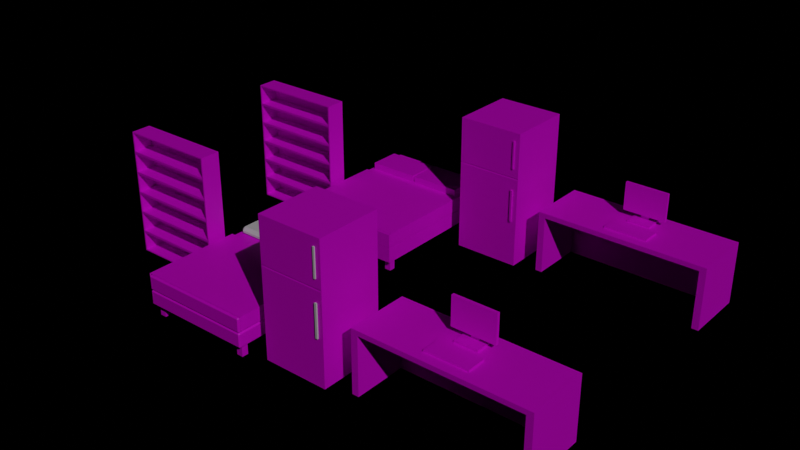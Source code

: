 # Source: PrototypeAssets.blend  (saved by Blender 2.90.4; exported with 4.5.12 LTS)
import bpy
from mathutils import Matrix  # noqa: F401  (used for matrix-valued properties, if any)

bpy.ops.wm.read_factory_settings(use_empty=True)
scene = bpy.context.scene
scene.name = 'Scene'

# ---- collections
col_collection = bpy.data.collections.new('Collection'); scene.collection.children.link(col_collection)
col_bed = bpy.data.collections.new('Bed'); scene.collection.children.link(col_bed)

# ---- images (referenced by path relative to the original .blend; pixels are not part of the script)
import os
ASSET_DIR = os.environ.get("B2B_ASSET_DIR", "")  # directory of the original .blend (textures are referenced by path, not embedded)
HERE = os.path.dirname(os.path.abspath(__file__))  # packed textures are extracted next to this script under _unpacked/

def load_image(name, relpath, width, height, colorspace="sRGB"):
    """Load a texture the original file referenced (path relative to the .blend, or extracted next to this script)."""
    p = next((c for c in (os.path.join(HERE, relpath), os.path.join(ASSET_DIR, relpath)) if relpath and os.path.exists(c)), "")
    if p:
        img = bpy.data.images.load(p, check_existing=True)
        img.name = name
    else:  # same state as the original file: an image datablock whose file is absent (Cycles renders it pink)
        img = bpy.data.images.new(name, width, height)
        img.source = "FILE"
        img.filepath = "//" + (relpath or name)
    img.colorspace_settings.name = colorspace
    return img
img_imphenziapalette01_png = load_image('ImphenziaPalette01.png', 'ImphenziaPalette01.png', 1024, 1024, 'sRGB')

# ---- materials (node trees are filled in below, after node groups)
mat_material = bpy.data.materials.new('Material')
mat_material.use_transparent_shadow = False

# ---- material node trees
mat_material.use_nodes = True; mat_material.node_tree.nodes.clear()
_N = mat_material.node_tree.nodes; _L = mat_material.node_tree.links
n0 = _N.new('ShaderNodeOutputMaterial'); n0.name = 'Material Output'; n0.location = (300, 300)
n1 = _N.new('ShaderNodeBsdfPrincipled'); n1.name = 'Principled BSDF'; n1.location = (10, 300)
n1.distribution = 'GGX'
n1.subsurface_method = 'BURLEY'
n1.inputs[3].default_value = 1.45
n1.inputs[27].default_value = (0.0, 0.0, 0.0, 1.0)
n1.inputs[28].default_value = 1.0
n2 = _N.new('ShaderNodeTexImage'); n2.name = 'Image Texture'; n2.location = (-310, 280)
n2.image = img_imphenziapalette01_png
n2.interpolation = 'Closest'
_L.new(n1.outputs[0], n0.inputs[0])
_L.new(n2.outputs[0], n1.inputs[0])
n0.is_active_output = True

# ---- world
world_world = bpy.data.worlds.new('World'); scene.world = world_world
world_world.use_nodes = True; world_world.node_tree.nodes.clear()
_N = world_world.node_tree.nodes; _L = world_world.node_tree.links
n0 = _N.new('ShaderNodeOutputWorld'); n0.name = 'World Output'; n0.location = (264, 20)
n1 = _N.new('ShaderNodeBackground'); n1.name = 'Background'; n1.location = (58, 49)
n1.inputs[0].default_value = (0.0, 0.0, 0.0, 1.0)
_L.new(n1.outputs[0], n0.inputs[0])
n0.is_active_output = True
world_world.color = (0.05088, 0.05088, 0.05088)
world_world.use_sun_shadow = False
world_world.sun_shadow_jitter_overblur = 0.0

# ---- lights
light_sun = bpy.data.lights.new('Sun', 'SUN')
light_sun.transmission_factor = 0.0
light_sun.energy = 1.0
light_sun.shadow_soft_size = 0.1562

# ---- meshes
me_cube_009 = bpy.data.meshes.new('Cube.009')
me_cube_009.from_pydata([(-1.25, -1.25, -1.25), (-1.25, -1.25, 2.156), (-1.25, 1.25, -1.25), (-1.25, 1.25, 2.156), (1.25, -1.25, -1.25), (1.25, -1.25, 2.156), (1.25, 1.25, -1.25), (1.25, 1.25, 2.156), (-1.25, -1.238, 2.193), (-1.25, 1.25, 2.193), (1.25, -1.238, 2.193), (1.25, 1.25, 2.193), (-1.25, -1.25, 2.229), (-1.25, 1.25, 2.229), (1.25, -1.25, 2.229), (1.25, 1.25, 2.229), (-1.25, -1.25, 3.93), (-1.25, 1.25, 3.93), (1.25, -1.25, 3.93), (1.25, 1.25, 3.93)], [], [(0, 1, 3, 2), (2, 3, 7, 6), (6, 7, 5, 4), (4, 5, 1, 0), (2, 6, 4, 0), (5, 7, 11, 10), (8, 10, 14, 12), (3, 1, 8, 9), (1, 5, 10, 8), (7, 3, 9, 11), (15, 13, 17, 19), (11, 9, 13, 15), (10, 11, 15, 14), (9, 8, 12, 13), (19, 17, 16, 18), (14, 15, 19, 18), (13, 12, 16, 17), (12, 14, 18, 16)])
_uv = me_cube_009.uv_layers.new(name='UVMap')
_uv.uv.foreach_set('vector', [0.841, 0.9155, 0.841, 0.9155, 0.841, 0.9155, 0.841, 0.9155, 0.841, 0.9155, 0.841, 0.9155, 0.841, 0.9155, 0.841, 0.9155, 0.841, 0.9155, 0.841, 0.9155, 0.841, 0.9155, 0.841, 0.9155, 0.841, 0.9155, 0.841, 0.9155, 0.841, 0.9155, 0.841, 0.9155, 0.841, 0.9155, 0.841, 0.9155, 0.841, 0.9155, 0.841, 0.9155, 0.841, 0.9155, 0.841, 0.9155, 0.841, 0.9155, 0.841, 0.9155, 0.841, 0.9155, 0.841, 0.9155, 0.841, 0.9155, 0.841, 0.9155, 0.841, 0.9155, 0.841, 0.9155, 0.841, 0.9155, 0.841, 0.9155, 0.841, 0.9155, 0.841, 0.9155, 0.841, 0.9155, 0.841, 0.9155, 0.841, 0.9155, 0.841, 0.9155, 0.841, 0.9155, 0.841, 0.9155, 0.841, 0.9155, 0.841, 0.9155, 0.841, 0.9155, 0.841, 0.9155, 0.841, 0.9155, 0.841, 0.9155, 0.841, 0.9155, 0.841, 0.9155, 0.841, 0.9155, 0.841, 0.9155, 0.841, 0.9155, 0.841, 0.9155, 0.841, 0.9155, 0.841, 0.9155, 0.841, 0.9155, 0.841, 0.9155, 0.841, 0.9155, 0.841, 0.9155, 0.841, 0.9155, 0.841, 0.9155, 0.841, 0.9155, 0.841, 0.9155, 0.841, 0.9155, 0.841, 0.9155, 0.841, 0.9155, 0.841, 0.9155, 0.841, 0.9155, 0.841, 0.9155, 0.841, 0.9155, 0.841, 0.9155, 0.841, 0.9155, 0.841, 0.9155])
me_cube_009.materials.append(mat_material)
me_cube_009.use_remesh_fix_poles = True
me_cube_009.use_remesh_preserve_attributes = False
me_cube_009.use_mirror_vertex_groups = False
me_cube_009.update()
me_cube_010 = bpy.data.meshes.new('Cube.010')
me_cube_010.from_pydata([(-1.25, -1.25, -1.67), (-1.25, -1.25, 1.67), (-1.25, 1.25, -1.67), (-1.25, 1.25, 1.67), (1.25, -1.25, -1.67), (1.25, -1.25, 1.67), (1.25, 1.25, -1.67), (1.25, 1.25, 1.67)], [], [(0, 1, 3, 2), (2, 3, 7, 6), (6, 7, 5, 4), (4, 5, 1, 0), (2, 6, 4, 0), (7, 3, 1, 5)])
_uv = me_cube_010.uv_layers.new(name='UVMap')
_uv.uv.foreach_set('vector', [0.375, 0.0, 0.625, 0.0, 0.625, 0.25, 0.375, 0.25, 0.375, 0.25, 0.625, 0.25, 0.625, 0.5, 0.375, 0.5, 0.375, 0.5, 0.625, 0.5, 0.625, 0.75, 0.375, 0.75, 0.375, 0.75, 0.625, 0.75, 0.625, 1.0, 0.375, 1.0, 0.125, 0.5, 0.375, 0.5, 0.375, 0.75, 0.125, 0.75, 0.625, 0.5, 0.875, 0.5, 0.875, 0.75, 0.625, 0.75])
me_cube_010.use_remesh_fix_poles = True
me_cube_010.use_remesh_preserve_attributes = False
me_cube_010.use_mirror_vertex_groups = False
me_cube_010.update()
me_cube_011 = bpy.data.meshes.new('Cube.011')
me_cube_011.from_pydata([(-1.25, -1.25, -1.25), (-1.25, -1.25, 1.25), (-1.25, 1.25, -1.25), (-1.25, 1.25, 1.25), (1.25, -1.25, -1.25), (1.25, -1.25, 1.25), (1.25, 1.25, -1.25), (1.25, 1.25, 1.25)], [], [(0, 1, 3, 2), (2, 3, 7, 6), (6, 7, 5, 4), (4, 5, 1, 0), (2, 6, 4, 0), (7, 3, 1, 5)])
_uv = me_cube_011.uv_layers.new(name='UVMap')
_uv.uv.foreach_set('vector', [0.375, 0.0, 0.625, 0.0, 0.625, 0.25, 0.375, 0.25, 0.375, 0.25, 0.625, 0.25, 0.625, 0.5, 0.375, 0.5, 0.375, 0.5, 0.625, 0.5, 0.625, 0.75, 0.375, 0.75, 0.375, 0.75, 0.625, 0.75, 0.625, 1.0, 0.375, 1.0, 0.125, 0.5, 0.375, 0.5, 0.375, 0.75, 0.125, 0.75, 0.625, 0.5, 0.875, 0.5, 0.875, 0.75, 0.625, 0.75])
me_cube_011.use_remesh_fix_poles = True
me_cube_011.use_remesh_preserve_attributes = False
me_cube_011.use_mirror_vertex_groups = False
me_cube_011.update()
me_cube_012 = bpy.data.meshes.new('Cube.012')
me_cube_012.from_pydata([(-0.9008, -1.25, -1.25), (-0.9008, -1.25, 1.25), (-0.9008, 1.25, -1.25), (-0.9008, 1.25, 1.25), (0.9008, -1.25, -1.25), (0.9008, -1.25, 1.25), (0.9008, 1.25, -1.25), (0.9008, 1.25, 1.25), (0.8302, 1.25, -1.25), (-0.8302, 1.25, -1.25), (-0.8302, 1.25, 1.25), (0.8302, 1.25, 1.25), (-0.8302, -1.25, -1.25), (0.8302, -1.25, -1.25), (0.8302, -1.25, 1.25), (-0.8302, -1.25, 1.25), (-0.9008, -1.25, 1.058), (-0.9008, 1.25, 1.058), (0.9008, 1.25, 1.058), (0.9008, -1.25, 1.058), (0.8302, -1.25, 1.058), (-0.8302, -1.25, 1.058), (-0.8302, 1.25, 1.058), (0.8302, 1.25, 1.058), (0.8302, -0.8748, -1.25), (-0.8302, -0.8748, -1.25), (-0.8302, -0.8748, 1.058), (0.8302, -0.8748, 1.058)], [], [(16, 1, 3, 17), (23, 11, 7, 18), (18, 7, 5, 19), (21, 15, 1, 16), (8, 6, 4, 13), (10, 3, 1, 15), (7, 11, 14, 5), (11, 10, 15, 14), (2, 9, 12, 0), (19, 5, 14, 20), (20, 14, 15, 21), (17, 3, 10, 22), (22, 10, 11, 23), (9, 22, 26, 25), (2, 17, 22, 9), (13, 20, 21, 12), (4, 19, 20, 13), (12, 21, 16, 0), (6, 18, 19, 4), (8, 23, 18, 6), (0, 16, 17, 2), (25, 26, 27, 24), (23, 8, 24, 27), (22, 23, 27, 26)])
_uv = me_cube_012.uv_layers.new(name='UVMap')
_uv.uv.foreach_set('vector', [0.7914, 0.4504, 0.7914, 0.4504, 0.7914, 0.4504, 0.7914, 0.4504, 0.7914, 0.4504, 0.7914, 0.4504, 0.7914, 0.4504, 0.7914, 0.4504, 0.7914, 0.4504, 0.7914, 0.4504, 0.7914, 0.4504, 0.7914, 0.4504, 0.7914, 0.4504, 0.7914, 0.4504, 0.7914, 0.4504, 0.7914, 0.4504, 0.7914, 0.4504, 0.7914, 0.4504, 0.7914, 0.4504, 0.7914, 0.4504, 0.7914, 0.4504, 0.7914, 0.4504, 0.7914, 0.4504, 0.7914, 0.4504, 0.7914, 0.4504, 0.7914, 0.4504, 0.7914, 0.4504, 0.7914, 0.4504, 0.7914, 0.4504, 0.7914, 0.4504, 0.7914, 0.4504, 0.7914, 0.4504, 0.7914, 0.4504, 0.7914, 0.4504, 0.7914, 0.4504, 0.7914, 0.4504, 0.7914, 0.4504, 0.7914, 0.4504, 0.7914, 0.4504, 0.7914, 0.4504, 0.7914, 0.4504, 0.7914, 0.4504, 0.7914, 0.4504, 0.7914, 0.4504, 0.7914, 0.4504, 0.7914, 0.4504, 0.7914, 0.4504, 0.7914, 0.4504, 0.7914, 0.4504, 0.7914, 0.4504, 0.7914, 0.4504, 0.7914, 0.4504, 0.7914, 0.4504, 0.7914, 0.4504, 0.7914, 0.4504, 0.7914, 0.4504, 0.7914, 0.4504, 0.7914, 0.4504, 0.7914, 0.4504, 0.7914, 0.4504, 0.7914, 0.4504, 0.7914, 0.4504, 0.7914, 0.4504, 0.7914, 0.4504, 0.7914, 0.4504, 0.7914, 0.4504, 0.7914, 0.4504, 0.7914, 0.4504, 0.7914, 0.4504, 0.7914, 0.4504, 0.7914, 0.4504, 0.7914, 0.4504, 0.7914, 0.4504, 0.7914, 0.4504, 0.7914, 0.4504, 0.7914, 0.4504, 0.7914, 0.4504, 0.7914, 0.4504, 0.7914, 0.4504, 0.7914, 0.4504, 0.7914, 0.4504, 0.7914, 0.4504, 0.7914, 0.4504, 0.7914, 0.4504, 0.7914, 0.4504, 0.7914, 0.4504, 0.7914, 0.4504, 0.7914, 0.4504, 0.7914, 0.4504, 0.7914, 0.4504, 0.7914, 0.4504, 0.7914, 0.4504, 0.7914, 0.4504, 0.7914, 0.4504, 0.7914, 0.4504, 0.7914, 0.4504])
me_cube_012.materials.append(mat_material)
me_cube_012.use_remesh_fix_poles = True
me_cube_012.use_remesh_preserve_attributes = False
me_cube_012.use_mirror_vertex_groups = False
me_cube_012.update()
me_cube_014 = bpy.data.meshes.new('Cube.014')
me_cube_014.from_pydata([(-1.25, -1.25, -1.25), (-1.25, -1.25, 1.25), (-1.25, 1.25, -1.25), (-1.25, 1.25, 1.25), (1.25, -1.25, -1.25), (1.25, -1.25, 1.25), (1.25, 1.25, -1.25), (1.25, 1.25, 1.25)], [], [(0, 1, 3, 2), (2, 3, 7, 6), (6, 7, 5, 4), (4, 5, 1, 0), (2, 6, 4, 0), (7, 3, 1, 5)])
_uv = me_cube_014.uv_layers.new(name='UVMap')
_uv.uv.foreach_set('vector', [0.9341, 0.9279, 0.9341, 0.9279, 0.9341, 0.9279, 0.9341, 0.9279, 0.9341, 0.9279, 0.9341, 0.9279, 0.9341, 0.9279, 0.9341, 0.9279, 0.9341, 0.9279, 0.9341, 0.9279, 0.9341, 0.9279, 0.9341, 0.9279, 0.9341, 0.9279, 0.9341, 0.9279, 0.9341, 0.9279, 0.9341, 0.9279, 0.9341, 0.9279, 0.9341, 0.9279, 0.9341, 0.9279, 0.9341, 0.9279, 0.9341, 0.9279, 0.9341, 0.9279, 0.9341, 0.9279, 0.9341, 0.9279])
me_cube_014.materials.append(mat_material)
me_cube_014.use_remesh_fix_poles = True
me_cube_014.use_remesh_preserve_attributes = False
me_cube_014.use_mirror_vertex_groups = False
me_cube_014.update()
me_cube_015 = bpy.data.meshes.new('Cube.015')
me_cube_015.from_pydata([(-1.25, -1.25, -1.25), (-1.25, -1.25, 1.25), (-1.25, 1.25, -1.25), (-1.25, 1.25, 1.25), (1.25, -1.25, -1.25), (1.25, -1.25, 1.25), (1.25, 1.25, -1.25), (1.25, 1.25, 1.25)], [], [(0, 1, 3, 2), (2, 3, 7, 6), (6, 7, 5, 4), (4, 5, 1, 0), (2, 6, 4, 0), (7, 3, 1, 5)])
_uv = me_cube_015.uv_layers.new(name='UVMap')
_uv.uv.foreach_set('vector', [0.9155, 0.9589, 0.9155, 0.9589, 0.9155, 0.9589, 0.9155, 0.9589, 0.9155, 0.9589, 0.9155, 0.9589, 0.9155, 0.9589, 0.9155, 0.9589, 0.9155, 0.9589, 0.9155, 0.9589, 0.9155, 0.9589, 0.9155, 0.9589, 0.9155, 0.9589, 0.9155, 0.9589, 0.9155, 0.9589, 0.9155, 0.9589, 0.9155, 0.9589, 0.9155, 0.9589, 0.9155, 0.9589, 0.9155, 0.9589, 0.9155, 0.9589, 0.9155, 0.9589, 0.9155, 0.9589, 0.9155, 0.9589])
me_cube_015.materials.append(mat_material)
me_cube_015.use_remesh_fix_poles = True
me_cube_015.use_remesh_preserve_attributes = False
me_cube_015.use_mirror_vertex_groups = False
me_cube_015.update()
me_cube_016 = bpy.data.meshes.new('Cube.016')
me_cube_016.from_pydata([(-1.25, -1.25, -1.25), (-1.25, -1.25, 1.25), (-1.25, 1.25, -1.25), (-1.25, 1.25, 1.25), (1.25, -1.25, -1.25), (1.25, -1.25, 1.25), (1.25, 1.25, -1.25), (1.25, 1.25, 1.25)], [], [(0, 1, 3, 2), (2, 3, 7, 6), (6, 7, 5, 4), (4, 5, 1, 0), (2, 6, 4, 0), (7, 3, 1, 5)])
_uv = me_cube_016.uv_layers.new(name='UVMap')
_uv.uv.foreach_set('vector', [0.9093, 0.9031, 0.9093, 0.9031, 0.9093, 0.9031, 0.9093, 0.9031, 0.9093, 0.9031, 0.9093, 0.9031, 0.9093, 0.9031, 0.9093, 0.9031, 0.9093, 0.9031, 0.9093, 0.9031, 0.9093, 0.9031, 0.9093, 0.9031, 0.9093, 0.9031, 0.9093, 0.9031, 0.9093, 0.9031, 0.9093, 0.9031, 0.9093, 0.9031, 0.9093, 0.9031, 0.9093, 0.9031, 0.9093, 0.9031, 0.9093, 0.9031, 0.9093, 0.9031, 0.9093, 0.9031, 0.9093, 0.9031])
me_cube_016.materials.append(mat_material)
me_cube_016.use_remesh_fix_poles = True
me_cube_016.use_remesh_preserve_attributes = False
me_cube_016.use_mirror_vertex_groups = False
me_cube_016.update()
me_cube_017 = bpy.data.meshes.new('Cube.017')
me_cube_017.from_pydata([(-1.25, -1.25, -1.25), (-1.25, -1.25, 1.25), (-1.25, 1.25, -1.25), (-1.25, 1.25, 1.25), (1.25, -1.25, -1.25), (1.25, -1.25, 1.25), (1.25, 1.25, -1.25), (1.25, 1.25, 1.25)], [], [(0, 1, 3, 2), (2, 3, 7, 6), (6, 7, 5, 4), (4, 5, 1, 0), (2, 6, 4, 0), (7, 3, 1, 5)])
_uv = me_cube_017.uv_layers.new(name='UVMap')
_uv.uv.foreach_set('vector', [0.9403, 0.9279, 0.9403, 0.9279, 0.9403, 0.9279, 0.9403, 0.9279, 0.9403, 0.9279, 0.9403, 0.9279, 0.9403, 0.9279, 0.9403, 0.9279, 0.9403, 0.9279, 0.9403, 0.9279, 0.9403, 0.9279, 0.9403, 0.9279, 0.9403, 0.9279, 0.9403, 0.9279, 0.9403, 0.9279, 0.9403, 0.9279, 0.9403, 0.9279, 0.9403, 0.9279, 0.9403, 0.9279, 0.9403, 0.9279, 0.9403, 0.9279, 0.9403, 0.9279, 0.9403, 0.9279, 0.9403, 0.9279])
me_cube_017.materials.append(mat_material)
me_cube_017.use_remesh_fix_poles = True
me_cube_017.use_remesh_preserve_attributes = False
me_cube_017.use_mirror_vertex_groups = False
me_cube_017.update()
me_plane = bpy.data.meshes.new('Plane')
me_plane.from_pydata([(0.9425, 1.25, -0.223), (0.9425, -1.25, -0.223), (-0.9397, 1.25, -0.2271), (-0.9397, -1.25, -0.2271), (-0.9397, -1.25, 0.0), (-0.9397, 1.25, 0.0), (0.9425, -1.25, 0.0), (0.9425, 1.25, 0.0)], [], [(4, 5, 2, 3), (7, 6, 1, 0), (4, 6, 7, 5)])
_uv = me_plane.uv_layers.new(name='UVMap')
_uv.uv.foreach_set('vector', [0.3223, 0.7914, 0.3223, 0.7914, 0.3223, 0.7914, 0.3223, 0.7914, 0.3223, 0.7914, 0.3223, 0.7914, 0.3223, 0.7914, 0.3223, 0.7914, 0.3223, 0.7914, 0.3223, 0.7914, 0.3223, 0.7914, 0.3223, 0.7914])
me_plane.materials.append(mat_material)
me_plane.use_remesh_fix_poles = True
me_plane.use_remesh_preserve_attributes = False
me_plane.use_mirror_vertex_groups = False
me_plane.update()
me_cube_002 = bpy.data.meshes.new('Cube.002')
me_cube_002.from_pydata([(-0.9683, -0.03759, 0.02), (-0.9683, 0.2895, 0.02), (0.6241, -0.03759, 0.02), (0.6241, 0.2895, 0.02), (0.6014, 0.2895, 0.02), (-0.9456, 0.2895, 0.02), (-0.9456, -0.03759, 0.02), (0.6014, -0.03759, 0.02), (0.6014, -0.03759, 0.3243), (-0.9456, -0.03759, 0.3243), (-0.9456, 0.2895, 0.3243), (0.6014, 0.2895, 0.3243), (0.6241, 0.2895, 0.3243), (0.6241, -0.03759, 0.3243), (-0.9683, 0.2895, 0.3243), (-0.9683, -0.03759, 0.3243), (-0.9683, -0.03759, 0.0), (-0.9683, 0.2895, 0.0), (0.6241, -0.03759, 0.0), (0.6241, 0.2895, 0.0), (0.6014, 0.2895, 0.0), (-0.9456, 0.2895, 0.0), (-0.9456, -0.03759, 0.0), (0.6014, -0.03759, 0.0), (0.6014, -0.03759, 0.3443), (-0.9456, -0.03759, 0.3443), (-0.9456, 0.2895, 0.3443), (0.6014, 0.2895, 0.3443), (0.6241, 0.2895, 0.3443), (0.6241, -0.03759, 0.3443), (-0.9683, 0.2895, 0.3443), (-0.9683, -0.03759, 0.3443), (-0.9456, 0.2823, 0.02), (0.6014, 0.2823, 0.02), (-0.9456, 0.2823, 0.3243), (0.6014, 0.2823, 0.3243)], [], [(4, 5, 21, 20), (3, 2, 13, 12), (1, 5, 10, 14), (6, 7, 23, 22), (1, 0, 16, 17), (2, 7, 8, 13), (7, 6, 32, 33), (5, 4, 11, 10), (0, 1, 14, 15), (6, 0, 15, 9), (10, 11, 27, 26), (20, 23, 18, 19), (17, 16, 22, 21), (21, 22, 23, 20), (7, 2, 18, 23), (5, 1, 17, 21), (0, 6, 22, 16), (3, 4, 20, 19), (2, 3, 19, 18), (4, 3, 12, 11), (11, 12, 28, 27), (14, 10, 26, 30), (8, 9, 25, 24), (15, 14, 30, 31), (12, 13, 29, 28), (9, 15, 31, 25), (13, 8, 24, 29), (28, 29, 24, 27), (27, 24, 25, 26), (26, 25, 31, 30), (33, 32, 34, 35), (9, 8, 35, 34), (8, 7, 33, 35), (6, 9, 34, 32)])
_uv = me_cube_002.uv_layers.new(name='UVMap')
_uv.uv.foreach_set('vector', [0.8019, 0.4142, 0.8019, 0.4142, 0.8019, 0.4142, 0.8019, 0.4142, 0.8019, 0.4142, 0.8019, 0.4142, 0.8019, 0.4142, 0.8019, 0.4142, 0.8019, 0.4142, 0.8019, 0.4142, 0.8019, 0.4142, 0.8019, 0.4142, 0.8019, 0.4142, 0.8019, 0.4142, 0.8019, 0.4142, 0.8019, 0.4142, 0.8019, 0.4142, 0.8019, 0.4142, 0.8019, 0.4142, 0.8019, 0.4142, 0.8019, 0.4142, 0.8019, 0.4142, 0.8019, 0.4142, 0.8019, 0.4142, 0.8019, 0.4142, 0.8019, 0.4142, 0.8019, 0.4142, 0.8019, 0.4142, 0.8019, 0.4142, 0.8019, 0.4142, 0.8019, 0.4142, 0.8019, 0.4142, 0.8019, 0.4142, 0.8019, 0.4142, 0.8019, 0.4142, 0.8019, 0.4142, 0.8019, 0.4142, 0.8019, 0.4142, 0.8019, 0.4142, 0.8019, 0.4142, 0.8019, 0.4142, 0.8019, 0.4142, 0.8019, 0.4142, 0.8019, 0.4142, 0.8019, 0.4142, 0.8019, 0.4142, 0.8019, 0.4142, 0.8019, 0.4142, 0.8019, 0.4142, 0.8019, 0.4142, 0.8019, 0.4142, 0.8019, 0.4142, 0.8019, 0.4142, 0.8019, 0.4142, 0.8019, 0.4142, 0.8019, 0.4142, 0.8019, 0.4142, 0.8019, 0.4142, 0.8019, 0.4142, 0.8019, 0.4142, 0.8019, 0.4142, 0.8019, 0.4142, 0.8019, 0.4142, 0.8019, 0.4142, 0.8019, 0.4142, 0.8019, 0.4142, 0.8019, 0.4142, 0.8019, 0.4142, 0.8019, 0.4142, 0.8019, 0.4142, 0.8019, 0.4142, 0.8019, 0.4142, 0.8019, 0.4142, 0.8019, 0.4142, 0.8019, 0.4142, 0.8019, 0.4142, 0.8019, 0.4142, 0.8019, 0.4142, 0.8019, 0.4142, 0.8019, 0.4142, 0.8019, 0.4142, 0.8019, 0.4142, 0.8019, 0.4142, 0.8019, 0.4142, 0.8019, 0.4142, 0.8019, 0.4142, 0.8019, 0.4142, 0.8019, 0.4142, 0.8019, 0.4142, 0.8019, 0.4142, 0.8019, 0.4142, 0.8019, 0.4142, 0.8019, 0.4142, 0.8019, 0.4142, 0.8019, 0.4142, 0.8019, 0.4142, 0.8019, 0.4142, 0.8019, 0.4142, 0.8019, 0.4142, 0.8019, 0.4142, 0.8019, 0.4142, 0.8019, 0.4142, 0.8019, 0.4142, 0.8019, 0.4142, 0.8019, 0.4142, 0.8019, 0.4142, 0.8019, 0.4142, 0.8019, 0.4142, 0.8019, 0.4142, 0.8019, 0.4142, 0.8019, 0.4142, 0.8019, 0.4142, 0.8019, 0.4142, 0.8019, 0.4142, 0.8019, 0.4142, 0.8019, 0.4142, 0.8019, 0.4142, 0.8019, 0.4142, 0.8019, 0.4142, 0.8019, 0.4142, 0.8019, 0.4142, 0.8019, 0.4142, 0.8019, 0.4142, 0.8019, 0.4142, 0.8019, 0.4142, 0.8019, 0.4142, 0.8019, 0.4142, 0.8019, 0.4142, 0.8019, 0.4142, 0.8019, 0.4142, 0.8019, 0.4142, 0.8019, 0.4142, 0.8019, 0.4142, 0.8019, 0.4142, 0.8019, 0.4142, 0.8019, 0.4142])
me_cube_002.materials.append(mat_material)
me_cube_002.use_remesh_fix_poles = True
me_cube_002.use_remesh_preserve_attributes = False
me_cube_002.use_mirror_vertex_groups = False
me_cube_002.update()
me_cube_013 = bpy.data.meshes.new('Cube.013')
me_cube_013.from_pydata([(-0.9683, -0.03759, 0.02), (-0.9683, 0.2895, 0.02), (0.6241, -0.03759, 0.02), (0.6241, 0.2895, 0.02), (0.6014, 0.2895, 0.02), (-0.9456, 0.2895, 0.02), (-0.9456, -0.03759, 0.02), (0.6014, -0.03759, 0.02), (0.6014, -0.03759, 0.3243), (-0.9456, -0.03759, 0.3243), (-0.9456, 0.2895, 0.3243), (0.6014, 0.2895, 0.3243), (0.6241, 0.2895, 0.3243), (0.6241, -0.03759, 0.3243), (-0.9683, 0.2895, 0.3243), (-0.9683, -0.03759, 0.3243), (-0.9683, -0.03759, 0.0), (-0.9683, 0.2895, 0.0), (0.6241, -0.03759, 0.0), (0.6241, 0.2895, 0.0), (0.6014, 0.2895, 0.0), (-0.9456, 0.2895, 0.0), (-0.9456, -0.03759, 0.0), (0.6014, -0.03759, 0.0), (0.6014, -0.03759, 0.3443), (-0.9456, -0.03759, 0.3443), (-0.9456, 0.2895, 0.3443), (0.6014, 0.2895, 0.3443), (0.6241, 0.2895, 0.3443), (0.6241, -0.03759, 0.3443), (-0.9683, 0.2895, 0.3443), (-0.9683, -0.03759, 0.3443), (-0.9456, 0.2823, 0.02), (0.6014, 0.2823, 0.02), (-0.9456, 0.2823, 0.3243), (0.6014, 0.2823, 0.3243)], [], [(4, 5, 21, 20), (3, 2, 13, 12), (1, 5, 10, 14), (6, 7, 23, 22), (1, 0, 16, 17), (2, 7, 8, 13), (7, 6, 32, 33), (5, 4, 11, 10), (0, 1, 14, 15), (6, 0, 15, 9), (10, 11, 27, 26), (20, 23, 18, 19), (17, 16, 22, 21), (21, 22, 23, 20), (7, 2, 18, 23), (5, 1, 17, 21), (0, 6, 22, 16), (3, 4, 20, 19), (2, 3, 19, 18), (4, 3, 12, 11), (11, 12, 28, 27), (14, 10, 26, 30), (8, 9, 25, 24), (15, 14, 30, 31), (12, 13, 29, 28), (9, 15, 31, 25), (13, 8, 24, 29), (28, 29, 24, 27), (27, 24, 25, 26), (26, 25, 31, 30), (33, 32, 34, 35), (9, 8, 35, 34), (8, 7, 33, 35), (6, 9, 34, 32)])
_uv = me_cube_013.uv_layers.new(name='UVMap')
_uv.uv.foreach_set('vector', [0.8019, 0.4142, 0.8019, 0.4142, 0.8019, 0.4142, 0.8019, 0.4142, 0.8019, 0.4142, 0.8019, 0.4142, 0.8019, 0.4142, 0.8019, 0.4142, 0.8019, 0.4142, 0.8019, 0.4142, 0.8019, 0.4142, 0.8019, 0.4142, 0.8019, 0.4142, 0.8019, 0.4142, 0.8019, 0.4142, 0.8019, 0.4142, 0.8019, 0.4142, 0.8019, 0.4142, 0.8019, 0.4142, 0.8019, 0.4142, 0.8019, 0.4142, 0.8019, 0.4142, 0.8019, 0.4142, 0.8019, 0.4142, 0.8019, 0.4142, 0.8019, 0.4142, 0.8019, 0.4142, 0.8019, 0.4142, 0.8019, 0.4142, 0.8019, 0.4142, 0.8019, 0.4142, 0.8019, 0.4142, 0.8019, 0.4142, 0.8019, 0.4142, 0.8019, 0.4142, 0.8019, 0.4142, 0.8019, 0.4142, 0.8019, 0.4142, 0.8019, 0.4142, 0.8019, 0.4142, 0.8019, 0.4142, 0.8019, 0.4142, 0.8019, 0.4142, 0.8019, 0.4142, 0.8019, 0.4142, 0.8019, 0.4142, 0.8019, 0.4142, 0.8019, 0.4142, 0.8019, 0.4142, 0.8019, 0.4142, 0.8019, 0.4142, 0.8019, 0.4142, 0.8019, 0.4142, 0.8019, 0.4142, 0.8019, 0.4142, 0.8019, 0.4142, 0.8019, 0.4142, 0.8019, 0.4142, 0.8019, 0.4142, 0.8019, 0.4142, 0.8019, 0.4142, 0.8019, 0.4142, 0.8019, 0.4142, 0.8019, 0.4142, 0.8019, 0.4142, 0.8019, 0.4142, 0.8019, 0.4142, 0.8019, 0.4142, 0.8019, 0.4142, 0.8019, 0.4142, 0.8019, 0.4142, 0.8019, 0.4142, 0.8019, 0.4142, 0.8019, 0.4142, 0.8019, 0.4142, 0.8019, 0.4142, 0.8019, 0.4142, 0.8019, 0.4142, 0.8019, 0.4142, 0.8019, 0.4142, 0.8019, 0.4142, 0.8019, 0.4142, 0.8019, 0.4142, 0.8019, 0.4142, 0.8019, 0.4142, 0.8019, 0.4142, 0.8019, 0.4142, 0.8019, 0.4142, 0.8019, 0.4142, 0.8019, 0.4142, 0.8019, 0.4142, 0.8019, 0.4142, 0.8019, 0.4142, 0.8019, 0.4142, 0.8019, 0.4142, 0.8019, 0.4142, 0.8019, 0.4142, 0.8019, 0.4142, 0.8019, 0.4142, 0.8019, 0.4142, 0.8019, 0.4142, 0.8019, 0.4142, 0.8019, 0.4142, 0.8019, 0.4142, 0.8019, 0.4142, 0.8019, 0.4142, 0.8019, 0.4142, 0.8019, 0.4142, 0.8019, 0.4142, 0.8019, 0.4142, 0.8019, 0.4142, 0.8019, 0.4142, 0.8019, 0.4142, 0.8019, 0.4142, 0.8019, 0.4142, 0.8019, 0.4142, 0.8019, 0.4142, 0.8019, 0.4142, 0.8019, 0.4142, 0.8019, 0.4142, 0.8019, 0.4142, 0.8019, 0.4142, 0.8019, 0.4142, 0.8019, 0.4142, 0.8019, 0.4142, 0.8019, 0.4142, 0.8019, 0.4142, 0.8019, 0.4142, 0.8019, 0.4142, 0.8019, 0.4142, 0.8019, 0.4142, 0.8019, 0.4142, 0.8019, 0.4142, 0.8019, 0.4142, 0.8019, 0.4142, 0.8019, 0.4142])
me_cube_013.materials.append(mat_material)
me_cube_013.use_remesh_fix_poles = True
me_cube_013.use_remesh_preserve_attributes = False
me_cube_013.use_mirror_vertex_groups = False
me_cube_013.update()
me_cube_026 = bpy.data.meshes.new('Cube.026')
me_cube_026.from_pydata([(-1.25, -1.25, -1.25), (-1.25, -1.25, 2.156), (-1.25, 1.25, -1.25), (-1.25, 1.25, 2.156), (1.25, -1.25, -1.25), (1.25, -1.25, 2.156), (1.25, 1.25, -1.25), (1.25, 1.25, 2.156), (-1.25, -1.238, 2.193), (-1.25, 1.25, 2.193), (1.25, -1.238, 2.193), (1.25, 1.25, 2.193), (-1.25, -1.25, 2.229), (-1.25, 1.25, 2.229), (1.25, -1.25, 2.229), (1.25, 1.25, 2.229), (-1.25, -1.25, 3.93), (-1.25, 1.25, 3.93), (1.25, -1.25, 3.93), (1.25, 1.25, 3.93), (0.9836, -1.302, 0.5017), (0.9836, -1.302, 1.737), (0.9836, -1.223, 0.5017), (0.9836, -1.223, 1.737), (1.063, -1.302, 0.5017), (1.063, -1.302, 1.737), (1.063, -1.223, 0.5017), (1.063, -1.223, 1.737), (0.9914, -1.295, 2.56), (0.9914, -1.295, 3.621), (0.9914, -1.231, 2.56), (0.9914, -1.231, 3.621), (1.055, -1.295, 2.56), (1.055, -1.295, 3.621), (1.055, -1.231, 2.56), (1.055, -1.231, 3.621)], [], [(0, 1, 3, 2), (2, 3, 7, 6), (6, 7, 5, 4), (4, 5, 1, 0), (2, 6, 4, 0), (5, 7, 11, 10), (8, 10, 14, 12), (3, 1, 8, 9), (1, 5, 10, 8), (7, 3, 9, 11), (15, 13, 17, 19), (11, 9, 13, 15), (10, 11, 15, 14), (9, 8, 12, 13), (19, 17, 16, 18), (14, 15, 19, 18), (13, 12, 16, 17), (12, 14, 18, 16), (20, 21, 23, 22), (22, 23, 27, 26), (26, 27, 25, 24), (24, 25, 21, 20), (22, 26, 24, 20), (27, 23, 21, 25), (28, 29, 31, 30), (30, 31, 35, 34), (34, 35, 33, 32), (32, 33, 29, 28), (30, 34, 32, 28), (35, 31, 29, 33)])
_uv = me_cube_026.uv_layers.new(name='UVMap')
_uv.uv.foreach_set('vector', [0.841, 0.9155, 0.841, 0.9155, 0.841, 0.9155, 0.841, 0.9155, 0.841, 0.9155, 0.841, 0.9155, 0.841, 0.9155, 0.841, 0.9155, 0.841, 0.9155, 0.841, 0.9155, 0.841, 0.9155, 0.841, 0.9155, 0.841, 0.9155, 0.841, 0.9155, 0.841, 0.9155, 0.841, 0.9155, 0.841, 0.9155, 0.841, 0.9155, 0.841, 0.9155, 0.841, 0.9155, 0.841, 0.9155, 0.841, 0.9155, 0.841, 0.9155, 0.841, 0.9155, 0.841, 0.9155, 0.841, 0.9155, 0.841, 0.9155, 0.841, 0.9155, 0.841, 0.9155, 0.841, 0.9155, 0.841, 0.9155, 0.841, 0.9155, 0.841, 0.9155, 0.841, 0.9155, 0.841, 0.9155, 0.841, 0.9155, 0.841, 0.9155, 0.841, 0.9155, 0.841, 0.9155, 0.841, 0.9155, 0.841, 0.9155, 0.841, 0.9155, 0.841, 0.9155, 0.841, 0.9155, 0.841, 0.9155, 0.841, 0.9155, 0.841, 0.9155, 0.841, 0.9155, 0.841, 0.9155, 0.841, 0.9155, 0.841, 0.9155, 0.841, 0.9155, 0.841, 0.9155, 0.841, 0.9155, 0.841, 0.9155, 0.841, 0.9155, 0.841, 0.9155, 0.841, 0.9155, 0.841, 0.9155, 0.841, 0.9155, 0.841, 0.9155, 0.841, 0.9155, 0.841, 0.9155, 0.841, 0.9155, 0.841, 0.9155, 0.841, 0.9155, 0.841, 0.9155, 0.841, 0.9155, 0.841, 0.9155, 0.841, 0.9155, 0.841, 0.9155, 0.841, 0.9155, 0.375, 0.0, 0.625, 0.0, 0.625, 0.25, 0.375, 0.25, 0.375, 0.25, 0.625, 0.25, 0.625, 0.5, 0.375, 0.5, 0.375, 0.5, 0.625, 0.5, 0.625, 0.75, 0.375, 0.75, 0.375, 0.75, 0.625, 0.75, 0.625, 1.0, 0.375, 1.0, 0.125, 0.5, 0.375, 0.5, 0.375, 0.75, 0.125, 0.75, 0.625, 0.5, 0.875, 0.5, 0.875, 0.75, 0.625, 0.75, 0.375, 0.0, 0.625, 0.0, 0.625, 0.25, 0.375, 0.25, 0.375, 0.25, 0.625, 0.25, 0.625, 0.5, 0.375, 0.5, 0.375, 0.5, 0.625, 0.5, 0.625, 0.75, 0.375, 0.75, 0.375, 0.75, 0.625, 0.75, 0.625, 1.0, 0.375, 1.0, 0.125, 0.5, 0.375, 0.5, 0.375, 0.75, 0.125, 0.75, 0.625, 0.5, 0.875, 0.5, 0.875, 0.75, 0.625, 0.75])
me_cube_026.materials.append(mat_material)
me_cube_026.use_remesh_fix_poles = True
me_cube_026.use_remesh_preserve_attributes = False
me_cube_026.use_mirror_vertex_groups = False
me_cube_026.update()
me_cube_029 = bpy.data.meshes.new('Cube.029')
me_cube_029.from_pydata([(-0.9008, -1.25, -1.25), (-0.9008, -1.25, 1.25), (-0.9008, 1.25, -1.25), (-0.9008, 1.25, 1.25), (0.9008, -1.25, -1.25), (0.9008, -1.25, 1.25), (0.9008, 1.25, -1.25), (0.9008, 1.25, 1.25), (0.8302, 1.25, -1.25), (-0.8302, 1.25, -1.25), (-0.8302, 1.25, 1.25), (0.8302, 1.25, 1.25), (-0.8302, -1.25, -1.25), (0.8302, -1.25, -1.25), (0.8302, -1.25, 1.25), (-0.8302, -1.25, 1.25), (-0.9008, -1.25, 1.058), (-0.9008, 1.25, 1.058), (0.9008, 1.25, 1.058), (0.9008, -1.25, 1.058), (0.8302, -1.25, 1.058), (-0.8302, -1.25, 1.058), (-0.8302, 1.25, 1.058), (0.8302, 1.25, 1.058), (0.8302, -0.8748, -1.25), (-0.8302, -0.8748, -1.25), (-0.8302, -0.8748, 1.058), (0.8302, -0.8748, 1.058), (-0.2259, 0.08282, 1.214), (-0.2259, 0.08282, 1.333), (-0.2259, 0.8466, 1.214), (-0.2259, 0.8466, 1.333), (0.2259, 0.08282, 1.214), (0.2259, 0.08282, 1.333), (0.2259, 0.8466, 1.214), (0.2259, 0.8466, 1.333), (-0.2259, -0.5044, 1.493), (-0.2259, -0.6234, 1.493), (-0.2259, -0.5044, 2.623), (-0.2259, -0.6234, 2.623), (0.2259, -0.5044, 1.493), (0.2259, -0.6234, 1.493), (0.2259, -0.5044, 2.623), (0.2259, -0.6234, 2.623), (-0.04178, -0.6169, 1.251), (-0.04178, -0.7358, 1.251), (-0.04178, -0.6169, 2.382), (-0.04178, -0.7358, 2.382), (0.04178, -0.6169, 1.251), (0.04178, -0.7358, 1.251), (0.04178, -0.6169, 2.382), (0.04178, -0.7358, 2.382), (-0.1201, -0.8964, 1.214), (-0.1201, -0.8964, 1.333), (-0.1201, -0.1327, 1.214), (-0.1201, -0.1327, 1.333), (0.1201, -0.8964, 1.214), (0.1201, -0.8964, 1.333), (0.1201, -0.1327, 1.214), (0.1201, -0.1327, 1.333)], [], [(16, 1, 3, 17), (23, 11, 7, 18), (18, 7, 5, 19), (21, 15, 1, 16), (8, 6, 4, 13), (10, 3, 1, 15), (7, 11, 14, 5), (11, 10, 15, 14), (2, 9, 12, 0), (19, 5, 14, 20), (20, 14, 15, 21), (17, 3, 10, 22), (22, 10, 11, 23), (9, 22, 26, 25), (2, 17, 22, 9), (13, 20, 21, 12), (4, 19, 20, 13), (12, 21, 16, 0), (6, 18, 19, 4), (8, 23, 18, 6), (0, 16, 17, 2), (25, 26, 27, 24), (23, 8, 24, 27), (22, 23, 27, 26), (28, 29, 31, 30), (30, 31, 35, 34), (34, 35, 33, 32), (32, 33, 29, 28), (30, 34, 32, 28), (35, 31, 29, 33), (36, 37, 39, 38), (38, 39, 43, 42), (42, 43, 41, 40), (40, 41, 37, 36), (38, 42, 40, 36), (43, 39, 37, 41), (44, 45, 47, 46), (46, 47, 51, 50), (50, 51, 49, 48), (48, 49, 45, 44), (46, 50, 48, 44), (51, 47, 45, 49), (52, 53, 55, 54), (54, 55, 59, 58), (58, 59, 57, 56), (56, 57, 53, 52), (54, 58, 56, 52), (59, 55, 53, 57)])
_uv = me_cube_029.uv_layers.new(name='UVMap')
_uv.uv.foreach_set('vector', [0.7914, 0.4504, 0.7914, 0.4504, 0.7914, 0.4504, 0.7914, 0.4504, 0.7914, 0.4504, 0.7914, 0.4504, 0.7914, 0.4504, 0.7914, 0.4504, 0.7914, 0.4504, 0.7914, 0.4504, 0.7914, 0.4504, 0.7914, 0.4504, 0.7914, 0.4504, 0.7914, 0.4504, 0.7914, 0.4504, 0.7914, 0.4504, 0.7914, 0.4504, 0.7914, 0.4504, 0.7914, 0.4504, 0.7914, 0.4504, 0.7914, 0.4504, 0.7914, 0.4504, 0.7914, 0.4504, 0.7914, 0.4504, 0.7914, 0.4504, 0.7914, 0.4504, 0.7914, 0.4504, 0.7914, 0.4504, 0.7914, 0.4504, 0.7914, 0.4504, 0.7914, 0.4504, 0.7914, 0.4504, 0.7914, 0.4504, 0.7914, 0.4504, 0.7914, 0.4504, 0.7914, 0.4504, 0.7914, 0.4504, 0.7914, 0.4504, 0.7914, 0.4504, 0.7914, 0.4504, 0.7914, 0.4504, 0.7914, 0.4504, 0.7914, 0.4504, 0.7914, 0.4504, 0.7914, 0.4504, 0.7914, 0.4504, 0.7914, 0.4504, 0.7914, 0.4504, 0.7914, 0.4504, 0.7914, 0.4504, 0.7914, 0.4504, 0.7914, 0.4504, 0.7914, 0.4504, 0.7914, 0.4504, 0.7914, 0.4504, 0.7914, 0.4504, 0.7914, 0.4504, 0.7914, 0.4504, 0.7914, 0.4504, 0.7914, 0.4504, 0.7914, 0.4504, 0.7914, 0.4504, 0.7914, 0.4504, 0.7914, 0.4504, 0.7914, 0.4504, 0.7914, 0.4504, 0.7914, 0.4504, 0.7914, 0.4504, 0.7914, 0.4504, 0.7914, 0.4504, 0.7914, 0.4504, 0.7914, 0.4504, 0.7914, 0.4504, 0.7914, 0.4504, 0.7914, 0.4504, 0.7914, 0.4504, 0.7914, 0.4504, 0.7914, 0.4504, 0.7914, 0.4504, 0.7914, 0.4504, 0.7914, 0.4504, 0.7914, 0.4504, 0.7914, 0.4504, 0.7914, 0.4504, 0.7914, 0.4504, 0.7914, 0.4504, 0.7914, 0.4504, 0.7914, 0.4504, 0.7914, 0.4504, 0.7914, 0.4504, 0.7914, 0.4504, 0.7914, 0.4504, 0.7914, 0.4504, 0.7914, 0.4504, 0.7914, 0.4504, 0.7914, 0.4504, 0.9341, 0.9279, 0.9341, 0.9279, 0.9341, 0.9279, 0.9341, 0.9279, 0.9341, 0.9279, 0.9341, 0.9279, 0.9341, 0.9279, 0.9341, 0.9279, 0.9341, 0.9279, 0.9341, 0.9279, 0.9341, 0.9279, 0.9341, 0.9279, 0.9341, 0.9279, 0.9341, 0.9279, 0.9341, 0.9279, 0.9341, 0.9279, 0.9341, 0.9279, 0.9341, 0.9279, 0.9341, 0.9279, 0.9341, 0.9279, 0.9341, 0.9279, 0.9341, 0.9279, 0.9341, 0.9279, 0.9341, 0.9279, 0.9155, 0.9589, 0.9155, 0.9589, 0.9155, 0.9589, 0.9155, 0.9589, 0.9155, 0.9589, 0.9155, 0.9589, 0.9155, 0.9589, 0.9155, 0.9589, 0.9155, 0.9589, 0.9155, 0.9589, 0.9155, 0.9589, 0.9155, 0.9589, 0.9155, 0.9589, 0.9155, 0.9589, 0.9155, 0.9589, 0.9155, 0.9589, 0.9155, 0.9589, 0.9155, 0.9589, 0.9155, 0.9589, 0.9155, 0.9589, 0.9155, 0.9589, 0.9155, 0.9589, 0.9155, 0.9589, 0.9155, 0.9589, 0.9093, 0.9031, 0.9093, 0.9031, 0.9093, 0.9031, 0.9093, 0.9031, 0.9093, 0.9031, 0.9093, 0.9031, 0.9093, 0.9031, 0.9093, 0.9031, 0.9093, 0.9031, 0.9093, 0.9031, 0.9093, 0.9031, 0.9093, 0.9031, 0.9093, 0.9031, 0.9093, 0.9031, 0.9093, 0.9031, 0.9093, 0.9031, 0.9093, 0.9031, 0.9093, 0.9031, 0.9093, 0.9031, 0.9093, 0.9031, 0.9093, 0.9031, 0.9093, 0.9031, 0.9093, 0.9031, 0.9093, 0.9031, 0.9403, 0.9279, 0.9403, 0.9279, 0.9403, 0.9279, 0.9403, 0.9279, 0.9403, 0.9279, 0.9403, 0.9279, 0.9403, 0.9279, 0.9403, 0.9279, 0.9403, 0.9279, 0.9403, 0.9279, 0.9403, 0.9279, 0.9403, 0.9279, 0.9403, 0.9279, 0.9403, 0.9279, 0.9403, 0.9279, 0.9403, 0.9279, 0.9403, 0.9279, 0.9403, 0.9279, 0.9403, 0.9279, 0.9403, 0.9279, 0.9403, 0.9279, 0.9403, 0.9279, 0.9403, 0.9279, 0.9403, 0.9279])
me_cube_029.materials.append(mat_material)
me_cube_029.use_remesh_fix_poles = True
me_cube_029.use_remesh_preserve_attributes = False
me_cube_029.use_mirror_vertex_groups = False
me_cube_029.update()
me_cube = bpy.data.meshes.new('Cube')
me_cube.from_pydata([(-0.9263, -1.25, 0.1923), (-0.9263, -1.25, 0.431), (-0.9263, 1.25, 0.1923), (-0.9263, 1.25, 0.431), (0.9263, -1.25, 0.1923), (0.9263, -1.25, 0.431), (0.9263, 1.25, 0.1923), (0.9263, 1.25, 0.431)], [], [(0, 1, 3, 2), (2, 3, 7, 6), (6, 7, 5, 4), (4, 5, 1, 0), (2, 6, 4, 0), (7, 3, 1, 5)])
_uv = me_cube.uv_layers.new(name='UVMap')
_uv.uv.foreach_set('vector', [0.3202, 0.9093, 0.3202, 0.9093, 0.3202, 0.9093, 0.3202, 0.9093, 0.3202, 0.9093, 0.3202, 0.9093, 0.3202, 0.9093, 0.3202, 0.9093, 0.3202, 0.9093, 0.3202, 0.9093, 0.3202, 0.9093, 0.3202, 0.9093, 0.3202, 0.9093, 0.3202, 0.9093, 0.3202, 0.9093, 0.3202, 0.9093, 0.3202, 0.9093, 0.3202, 0.9093, 0.3202, 0.9093, 0.3202, 0.9093, 0.3202, 0.9093, 0.3202, 0.9093, 0.3202, 0.9093, 0.3202, 0.9093])
me_cube.materials.append(mat_material)
me_cube.use_remesh_fix_poles = True
me_cube.use_remesh_preserve_attributes = False
me_cube.use_mirror_vertex_groups = False
me_cube.update()
me_cube_001 = bpy.data.meshes.new('Cube.001')
me_cube_001.from_pydata([(0.7688, -1.17, 0.002677), (0.7688, -1.17, 0.3822), (0.7688, -1.065, 0.002677), (0.7688, -1.065, 0.3822), (0.8736, -1.17, 0.002677), (0.8736, -1.17, 0.3822), (0.8736, -1.065, 0.002677), (0.8736, -1.065, 0.3822)], [], [(0, 1, 3, 2), (2, 3, 7, 6), (6, 7, 5, 4), (4, 5, 1, 0), (2, 6, 4, 0), (7, 3, 1, 5)])
_uv = me_cube_001.uv_layers.new(name='UVMap')
_uv.uv.foreach_set('vector', [0.9155, 0.4132, 0.9155, 0.4132, 0.9155, 0.4132, 0.9155, 0.4132, 0.9155, 0.4132, 0.9155, 0.4132, 0.9155, 0.4132, 0.9155, 0.4132, 0.9155, 0.4132, 0.9155, 0.4132, 0.9155, 0.4132, 0.9155, 0.4132, 0.9155, 0.4132, 0.9155, 0.4132, 0.9155, 0.4132, 0.9155, 0.4132, 0.9155, 0.4132, 0.9155, 0.4132, 0.9155, 0.4132, 0.9155, 0.4132, 0.9155, 0.4132, 0.9155, 0.4132, 0.9155, 0.4132, 0.9155, 0.4132])
me_cube_001.materials.append(mat_material)
me_cube_001.use_remesh_fix_poles = True
me_cube_001.use_remesh_preserve_attributes = False
me_cube_001.use_mirror_vertex_groups = False
me_cube_001.update()
me_cube_003 = bpy.data.meshes.new('Cube.003')
me_cube_003.from_pydata([(0.0115, 0.4859, 0.6598), (0.0115, 0.4859, 0.792), (0.0115, 1.009, 0.6598), (0.0115, 1.009, 0.792), (0.8638, 0.4859, 0.6598), (0.8638, 0.4859, 0.792), (0.8638, 1.009, 0.6598), (0.8638, 1.009, 0.792)], [], [(0, 1, 3, 2), (2, 3, 7, 6), (6, 7, 5, 4), (4, 5, 1, 0), (2, 6, 4, 0), (7, 3, 1, 5)])
_uv = me_cube_003.uv_layers.new(name='UVMap')
_uv.uv.foreach_set('vector', [0.4509, 0.592, 0.4509, 0.592, 0.4509, 0.592, 0.4509, 0.592, 0.4509, 0.592, 0.4509, 0.592, 0.4509, 0.592, 0.4509, 0.592, 0.4509, 0.592, 0.4509, 0.592, 0.4509, 0.592, 0.4509, 0.592, 0.4509, 0.592, 0.4509, 0.592, 0.4509, 0.592, 0.4509, 0.592, 0.4509, 0.592, 0.4509, 0.592, 0.4509, 0.592, 0.4509, 0.592, 0.4509, 0.592, 0.4509, 0.592, 0.4509, 0.592, 0.4509, 0.592])
me_cube_003.use_remesh_fix_poles = True
me_cube_003.use_remesh_preserve_attributes = False
me_cube_003.use_mirror_vertex_groups = False
me_cube_003.update()
me_cube_004 = bpy.data.meshes.new('Cube.004')
me_cube_004.from_pydata([(-0.8731, 0.4859, 0.6598), (-0.8731, 0.4859, 0.792), (-0.8731, 1.009, 0.6598), (-0.8731, 1.009, 0.792), (-0.02081, 0.4859, 0.6598), (-0.02081, 0.4859, 0.792), (-0.02081, 1.009, 0.6598), (-0.02081, 1.009, 0.792)], [], [(0, 1, 3, 2), (2, 3, 7, 6), (6, 7, 5, 4), (4, 5, 1, 0), (2, 6, 4, 0), (7, 3, 1, 5)])
_uv = me_cube_004.uv_layers.new(name='UVMap')
_uv.uv.foreach_set('vector', [0.375, 0.0, 0.625, 0.0, 0.625, 0.25, 0.375, 0.25, 0.4509, 0.592, 0.4509, 0.592, 0.4509, 0.592, 0.4509, 0.592, 0.375, 0.5, 0.625, 0.5, 0.625, 0.75, 0.375, 0.75, 0.375, 0.75, 0.625, 0.75, 0.625, 1.0, 0.375, 1.0, 0.125, 0.5, 0.375, 0.5, 0.375, 0.75, 0.125, 0.75, 0.1733, 0.935, 0.1733, 0.935, 0.1733, 0.935, 0.1733, 0.935])
me_cube_004.use_remesh_fix_poles = True
me_cube_004.use_remesh_preserve_attributes = False
me_cube_004.use_mirror_vertex_groups = False
me_cube_004.update()
me_cube_005 = bpy.data.meshes.new('Cube.005')
me_cube_005.from_pydata([(-0.858, -1.17, 0.002677), (-0.858, -1.17, 0.3822), (-0.858, -1.065, 0.002677), (-0.858, -1.065, 0.3822), (-0.7532, -1.17, 0.002677), (-0.7532, -1.17, 0.3822), (-0.7532, -1.065, 0.002677), (-0.7532, -1.065, 0.3822)], [], [(0, 1, 3, 2), (2, 3, 7, 6), (6, 7, 5, 4), (4, 5, 1, 0), (2, 6, 4, 0), (7, 3, 1, 5)])
_uv = me_cube_005.uv_layers.new(name='UVMap')
_uv.uv.foreach_set('vector', [0.9155, 0.4132, 0.9155, 0.4132, 0.9155, 0.4132, 0.9155, 0.4132, 0.9155, 0.4132, 0.9155, 0.4132, 0.9155, 0.4132, 0.9155, 0.4132, 0.9155, 0.4132, 0.9155, 0.4132, 0.9155, 0.4132, 0.9155, 0.4132, 0.9155, 0.4132, 0.9155, 0.4132, 0.9155, 0.4132, 0.9155, 0.4132, 0.9155, 0.4132, 0.9155, 0.4132, 0.9155, 0.4132, 0.9155, 0.4132, 0.9155, 0.4132, 0.9155, 0.4132, 0.9155, 0.4132, 0.9155, 0.4132])
me_cube_005.materials.append(mat_material)
me_cube_005.use_remesh_fix_poles = True
me_cube_005.use_remesh_preserve_attributes = False
me_cube_005.use_mirror_vertex_groups = False
me_cube_005.update()
me_cube_006 = bpy.data.meshes.new('Cube.006')
me_cube_006.from_pydata([(0.7688, 1.096, 0.002677), (0.7688, 1.096, 0.3822), (0.7688, 1.201, 0.002677), (0.7688, 1.201, 0.3822), (0.8736, 1.096, 0.002677), (0.8736, 1.096, 0.3822), (0.8736, 1.201, 0.002677), (0.8736, 1.201, 0.3822)], [], [(0, 1, 3, 2), (2, 3, 7, 6), (6, 7, 5, 4), (4, 5, 1, 0), (2, 6, 4, 0), (7, 3, 1, 5)])
_uv = me_cube_006.uv_layers.new(name='UVMap')
_uv.uv.foreach_set('vector', [0.9155, 0.4132, 0.9155, 0.4132, 0.9155, 0.4132, 0.9155, 0.4132, 0.9155, 0.4132, 0.9155, 0.4132, 0.9155, 0.4132, 0.9155, 0.4132, 0.9155, 0.4132, 0.9155, 0.4132, 0.9155, 0.4132, 0.9155, 0.4132, 0.9155, 0.4132, 0.9155, 0.4132, 0.9155, 0.4132, 0.9155, 0.4132, 0.9155, 0.4132, 0.9155, 0.4132, 0.9155, 0.4132, 0.9155, 0.4132, 0.9155, 0.4132, 0.9155, 0.4132, 0.9155, 0.4132, 0.9155, 0.4132])
me_cube_006.materials.append(mat_material)
me_cube_006.use_remesh_fix_poles = True
me_cube_006.use_remesh_preserve_attributes = False
me_cube_006.use_mirror_vertex_groups = False
me_cube_006.update()
me_cube_007 = bpy.data.meshes.new('Cube.007')
me_cube_007.from_pydata([(-0.858, 1.096, 0.002677), (-0.858, 1.096, 0.3822), (-0.858, 1.201, 0.002677), (-0.858, 1.201, 0.3822), (-0.7532, 1.096, 0.002677), (-0.7532, 1.096, 0.3822), (-0.7532, 1.201, 0.002677), (-0.7532, 1.201, 0.3822)], [], [(0, 1, 3, 2), (2, 3, 7, 6), (6, 7, 5, 4), (4, 5, 1, 0), (2, 6, 4, 0), (7, 3, 1, 5)])
_uv = me_cube_007.uv_layers.new(name='UVMap')
_uv.uv.foreach_set('vector', [0.9155, 0.4132, 0.9155, 0.4132, 0.9155, 0.4132, 0.9155, 0.4132, 0.9155, 0.4132, 0.9155, 0.4132, 0.9155, 0.4132, 0.9155, 0.4132, 0.9155, 0.4132, 0.9155, 0.4132, 0.9155, 0.4132, 0.9155, 0.4132, 0.9155, 0.4132, 0.9155, 0.4132, 0.9155, 0.4132, 0.9155, 0.4132, 0.9155, 0.4132, 0.9155, 0.4132, 0.9155, 0.4132, 0.9155, 0.4132, 0.9155, 0.4132, 0.9155, 0.4132, 0.9155, 0.4132, 0.9155, 0.4132])
me_cube_007.materials.append(mat_material)
me_cube_007.use_remesh_fix_poles = True
me_cube_007.use_remesh_preserve_attributes = False
me_cube_007.use_mirror_vertex_groups = False
me_cube_007.update()
me_cube_008 = bpy.data.meshes.new('Cube.008')
me_cube_008.from_pydata([(-0.9263, -1.25, 0.4369), (-0.9263, -1.25, 0.6756), (-0.9263, 1.25, 0.4369), (-0.9263, 1.25, 0.6756), (0.9263, -1.25, 0.4369), (0.9263, -1.25, 0.6756), (0.9263, 1.25, 0.4369), (0.9263, 1.25, 0.6756)], [], [(0, 1, 3, 2), (2, 3, 7, 6), (6, 7, 5, 4), (4, 5, 1, 0), (2, 6, 4, 0), (7, 3, 1, 5)])
_uv = me_cube_008.uv_layers.new(name='UVMap')
_uv.uv.foreach_set('vector', [0.3145, 0.9207, 0.3145, 0.9207, 0.3145, 0.9207, 0.3145, 0.9207, 0.3145, 0.9207, 0.3145, 0.9207, 0.3145, 0.9207, 0.3145, 0.9207, 0.3145, 0.9207, 0.3145, 0.9207, 0.3145, 0.9207, 0.3145, 0.9207, 0.3145, 0.9207, 0.3145, 0.9207, 0.3145, 0.9207, 0.3145, 0.9207, 0.3145, 0.9207, 0.3145, 0.9207, 0.3145, 0.9207, 0.3145, 0.9207, 0.3145, 0.9207, 0.3145, 0.9207, 0.3145, 0.9207, 0.3145, 0.9207])
me_cube_008.materials.append(mat_material)
me_cube_008.use_remesh_fix_poles = True
me_cube_008.use_remesh_preserve_attributes = False
me_cube_008.use_mirror_vertex_groups = False
me_cube_008.update()
me_cube_024 = bpy.data.meshes.new('Cube.024')
me_cube_024.from_pydata([(-0.858, 1.096, 0.002677), (-0.858, 1.096, 0.3822), (-0.858, 1.201, 0.002677), (-0.858, 1.201, 0.3822), (-0.7532, 1.096, 0.002677), (-0.7532, 1.096, 0.3822), (-0.7532, 1.201, 0.002677), (-0.7532, 1.201, 0.3822), (-0.9263, -1.25, 0.1923), (-0.9263, -1.25, 0.431), (-0.9263, 1.25, 0.1923), (-0.9263, 1.25, 0.431), (0.9263, -1.25, 0.1923), (0.9263, -1.25, 0.431), (0.9263, 1.25, 0.1923), (0.9263, 1.25, 0.431), (0.7688, -1.17, 0.002677), (0.7688, -1.17, 0.3822), (0.7688, -1.065, 0.002677), (0.7688, -1.065, 0.3822), (0.8736, -1.17, 0.002677), (0.8736, -1.17, 0.3822), (0.8736, -1.065, 0.002677), (0.8736, -1.065, 0.3822), (0.0115, 0.4859, 0.6598), (0.0115, 0.4859, 0.792), (0.0115, 1.009, 0.6598), (0.0115, 1.009, 0.792), (0.8638, 0.4859, 0.6598), (0.8638, 0.4859, 0.792), (0.8638, 1.009, 0.6598), (0.8638, 1.009, 0.792), (-0.8731, 0.4859, 0.6598), (-0.8731, 0.4859, 0.792), (-0.8731, 1.009, 0.6598), (-0.8731, 1.009, 0.792), (-0.02081, 0.4859, 0.6598), (-0.02081, 0.4859, 0.792), (-0.02081, 1.009, 0.6598), (-0.02081, 1.009, 0.792), (-0.858, -1.17, 0.002677), (-0.858, -1.17, 0.3822), (-0.858, -1.065, 0.002677), (-0.858, -1.065, 0.3822), (-0.7532, -1.17, 0.002677), (-0.7532, -1.17, 0.3822), (-0.7532, -1.065, 0.002677), (-0.7532, -1.065, 0.3822), (0.7688, 1.096, 0.002677), (0.7688, 1.096, 0.3822), (0.7688, 1.201, 0.002677), (0.7688, 1.201, 0.3822), (0.8736, 1.096, 0.002677), (0.8736, 1.096, 0.3822), (0.8736, 1.201, 0.002677), (0.8736, 1.201, 0.3822), (-0.9263, -1.25, 0.4369), (-0.9263, -1.25, 0.6756), (-0.9263, 1.25, 0.4369), (-0.9263, 1.25, 0.6756), (0.9263, -1.25, 0.4369), (0.9263, -1.25, 0.6756), (0.9263, 1.25, 0.4369), (0.9263, 1.25, 0.6756), (0.9341, 0.3731, 0.4653), (0.9341, -1.221, 0.4653), (-0.9482, 0.3731, 0.4612), (-0.9482, -1.221, 0.4612), (-0.9482, -1.221, 0.6883), (-0.9482, 0.3731, 0.6883), (0.9341, -1.221, 0.6883), (0.9341, 0.3731, 0.6883)], [], [(0, 1, 3, 2), (2, 3, 7, 6), (6, 7, 5, 4), (4, 5, 1, 0), (2, 6, 4, 0), (7, 3, 1, 5), (8, 9, 11, 10), (10, 11, 15, 14), (14, 15, 13, 12), (12, 13, 9, 8), (10, 14, 12, 8), (15, 11, 9, 13), (16, 17, 19, 18), (18, 19, 23, 22), (22, 23, 21, 20), (20, 21, 17, 16), (18, 22, 20, 16), (23, 19, 17, 21), (24, 25, 27, 26), (26, 27, 31, 30), (30, 31, 29, 28), (28, 29, 25, 24), (26, 30, 28, 24), (31, 27, 25, 29), (32, 33, 35, 34), (34, 35, 39, 38), (38, 39, 37, 36), (36, 37, 33, 32), (34, 38, 36, 32), (39, 35, 33, 37), (40, 41, 43, 42), (42, 43, 47, 46), (46, 47, 45, 44), (44, 45, 41, 40), (42, 46, 44, 40), (47, 43, 41, 45), (48, 49, 51, 50), (50, 51, 55, 54), (54, 55, 53, 52), (52, 53, 49, 48), (50, 54, 52, 48), (55, 51, 49, 53), (56, 57, 59, 58), (58, 59, 63, 62), (62, 63, 61, 60), (60, 61, 57, 56), (58, 62, 60, 56), (63, 59, 57, 61), (68, 69, 66, 67), (71, 70, 65, 64), (68, 70, 71, 69)])
_uv = me_cube_024.uv_layers.new(name='UVMap')
_uv.uv.foreach_set('vector', [0.9155, 0.4132, 0.9155, 0.4132, 0.9155, 0.4132, 0.9155, 0.4132, 0.9155, 0.4132, 0.9155, 0.4132, 0.9155, 0.4132, 0.9155, 0.4132, 0.9155, 0.4132, 0.9155, 0.4132, 0.9155, 0.4132, 0.9155, 0.4132, 0.9155, 0.4132, 0.9155, 0.4132, 0.9155, 0.4132, 0.9155, 0.4132, 0.9155, 0.4132, 0.9155, 0.4132, 0.9155, 0.4132, 0.9155, 0.4132, 0.9155, 0.4132, 0.9155, 0.4132, 0.9155, 0.4132, 0.9155, 0.4132, 0.3202, 0.9093, 0.3202, 0.9093, 0.3202, 0.9093, 0.3202, 0.9093, 0.3202, 0.9093, 0.3202, 0.9093, 0.3202, 0.9093, 0.3202, 0.9093, 0.3202, 0.9093, 0.3202, 0.9093, 0.3202, 0.9093, 0.3202, 0.9093, 0.3202, 0.9093, 0.3202, 0.9093, 0.3202, 0.9093, 0.3202, 0.9093, 0.3202, 0.9093, 0.3202, 0.9093, 0.3202, 0.9093, 0.3202, 0.9093, 0.3202, 0.9093, 0.3202, 0.9093, 0.3202, 0.9093, 0.3202, 0.9093, 0.9155, 0.4132, 0.9155, 0.4132, 0.9155, 0.4132, 0.9155, 0.4132, 0.9155, 0.4132, 0.9155, 0.4132, 0.9155, 0.4132, 0.9155, 0.4132, 0.9155, 0.4132, 0.9155, 0.4132, 0.9155, 0.4132, 0.9155, 0.4132, 0.9155, 0.4132, 0.9155, 0.4132, 0.9155, 0.4132, 0.9155, 0.4132, 0.9155, 0.4132, 0.9155, 0.4132, 0.9155, 0.4132, 0.9155, 0.4132, 0.9155, 0.4132, 0.9155, 0.4132, 0.9155, 0.4132, 0.9155, 0.4132, 0.3145, 0.9083, 0.3145, 0.9083, 0.3145, 0.9083, 0.3145, 0.9083, 0.3145, 0.9083, 0.3145, 0.9083, 0.3145, 0.9083, 0.3145, 0.9083, 0.3145, 0.9083, 0.3145, 0.9083, 0.3145, 0.9083, 0.3145, 0.9083, 0.3145, 0.9083, 0.3145, 0.9083, 0.3145, 0.9083, 0.3145, 0.9083, 0.3145, 0.9083, 0.3145, 0.9083, 0.3145, 0.9083, 0.3145, 0.9083, 0.3145, 0.9083, 0.3145, 0.9083, 0.3145, 0.9083, 0.3145, 0.9083, 0.3254, 0.9527, 0.3254, 0.9527, 0.3254, 0.9527, 0.3254, 0.9527, 0.3254, 0.9527, 0.3254, 0.9527, 0.3254, 0.9527, 0.3254, 0.9527, 0.3254, 0.9527, 0.3254, 0.9527, 0.3254, 0.9527, 0.3254, 0.9527, 0.3254, 0.9527, 0.3254, 0.9527, 0.3254, 0.9527, 0.3254, 0.9527, 0.3254, 0.9527, 0.3254, 0.9527, 0.3254, 0.9527, 0.3254, 0.9527, 0.3254, 0.9527, 0.3254, 0.9527, 0.3254, 0.9527, 0.3254, 0.9527, 0.9155, 0.4132, 0.9155, 0.4132, 0.9155, 0.4132, 0.9155, 0.4132, 0.9155, 0.4132, 0.9155, 0.4132, 0.9155, 0.4132, 0.9155, 0.4132, 0.9155, 0.4132, 0.9155, 0.4132, 0.9155, 0.4132, 0.9155, 0.4132, 0.9155, 0.4132, 0.9155, 0.4132, 0.9155, 0.4132, 0.9155, 0.4132, 0.9155, 0.4132, 0.9155, 0.4132, 0.9155, 0.4132, 0.9155, 0.4132, 0.9155, 0.4132, 0.9155, 0.4132, 0.9155, 0.4132, 0.9155, 0.4132, 0.9155, 0.4132, 0.9155, 0.4132, 0.9155, 0.4132, 0.9155, 0.4132, 0.9155, 0.4132, 0.9155, 0.4132, 0.9155, 0.4132, 0.9155, 0.4132, 0.9155, 0.4132, 0.9155, 0.4132, 0.9155, 0.4132, 0.9155, 0.4132, 0.9155, 0.4132, 0.9155, 0.4132, 0.9155, 0.4132, 0.9155, 0.4132, 0.9155, 0.4132, 0.9155, 0.4132, 0.9155, 0.4132, 0.9155, 0.4132, 0.9155, 0.4132, 0.9155, 0.4132, 0.9155, 0.4132, 0.9155, 0.4132, 0.3145, 0.9207, 0.3145, 0.9207, 0.3145, 0.9207, 0.3145, 0.9207, 0.3145, 0.9207, 0.3145, 0.9207, 0.3145, 0.9207, 0.3145, 0.9207, 0.3145, 0.9207, 0.3145, 0.9207, 0.3145, 0.9207, 0.3145, 0.9207, 0.3145, 0.9207, 0.3145, 0.9207, 0.3145, 0.9207, 0.3145, 0.9207, 0.3145, 0.9207, 0.3145, 0.9207, 0.3145, 0.9207, 0.3145, 0.9207, 0.3145, 0.9207, 0.3145, 0.9207, 0.3145, 0.9207, 0.3145, 0.9207, 0.3223, 0.7914, 0.3223, 0.7914, 0.3223, 0.7914, 0.3223, 0.7914, 0.3223, 0.7914, 0.3223, 0.7914, 0.3223, 0.7914, 0.3223, 0.7914, 0.3223, 0.7914, 0.3223, 0.7914, 0.3223, 0.7914, 0.3223, 0.7914])
me_cube_024.materials.append(mat_material)
me_cube_024.use_remesh_fix_poles = True
me_cube_024.use_remesh_preserve_attributes = False
me_cube_024.use_mirror_vertex_groups = False
me_cube_024.update()

# ---- objects
ob_cube_008 = bpy.data.objects.new('Cube.008', me_cube_009)
ob_cube_009 = bpy.data.objects.new('Cube.009', me_cube_010)
ob_cube_010 = bpy.data.objects.new('Cube.010', me_cube_011)
ob_cube_011 = bpy.data.objects.new('Cube.011', me_cube_012)
ob_cube_012 = bpy.data.objects.new('Cube.012', me_cube_014)
ob_cube_013 = bpy.data.objects.new('Cube.013', me_cube_015)
ob_cube_014 = bpy.data.objects.new('Cube.014', me_cube_016)
ob_cube_015 = bpy.data.objects.new('Cube.015', me_cube_017)
ob_plane = bpy.data.objects.new('Plane', me_plane)
ob_cube_016 = bpy.data.objects.new('Cube.016', me_cube_002)
ob_sun = bpy.data.objects.new('Sun', light_sun)
ob_cube_017 = bpy.data.objects.new('Cube.017', me_cube_013)
ob_cube_018 = bpy.data.objects.new('Cube.018', me_cube_026)
ob_cube_019 = bpy.data.objects.new('Cube.019', me_cube_029)
ob_cube = bpy.data.objects.new('Cube', me_cube)
ob_cube_001 = bpy.data.objects.new('Cube.001', me_cube_001)
ob_cube_003 = bpy.data.objects.new('Cube.003', me_cube_003)
ob_cube_002 = bpy.data.objects.new('Cube.002', me_cube_004)
ob_cube_004 = bpy.data.objects.new('Cube.004', me_cube_005)
ob_cube_005 = bpy.data.objects.new('Cube.005', me_cube_006)
ob_cube_006 = bpy.data.objects.new('Cube.006', me_cube_007)
ob_cube_007 = bpy.data.objects.new('Cube.007', me_cube_008)
ob_cube_024 = bpy.data.objects.new('Cube.024', me_cube_024)

# ---- transforms, parenting, visibility, modifiers, constraints
ob_cube_008.location = (-8.108, -0.4786, 0.5598)
ob_cube_008.scale = (0.4315, 0.4315, 0.4315)
ob_cube_008.lineart.crease_threshold = 0.0
ob_cube_009.location = (-7.667, -1.024, 1.043)
ob_cube_009.scale = (0.01363, 0.01363, 0.1596)
ob_cube_009.lineart.crease_threshold = 0.0
ob_cube_010.location = (-7.667, -1.024, 1.893)
ob_cube_010.scale = (0.01094, 0.01094, 0.1831)
ob_cube_010.lineart.crease_threshold = 0.0
ob_cube_011.location = (-5.835, -0.3627, 0.5364)
ob_cube_011.rotation_euler = (0.0, -0.0, 3.142)
ob_cube_011.scale = (1.536, 0.4058, 0.4058)
ob_cube_011.lineart.crease_threshold = 0.0
ob_cube_012.location = (-5.835, -0.5513, 1.053)
ob_cube_012.rotation_euler = (0.0, -0.0, 3.142)
ob_cube_012.scale = (0.2775, 0.124, 0.01931)
ob_cube_012.lineart.crease_threshold = 0.0
ob_cube_013.location = (-5.835, -0.1339, 1.372)
ob_cube_013.rotation_euler = (1.571, -0.0, 3.142)
ob_cube_013.scale = (0.2775, 0.1835, 0.01931)
ob_cube_013.lineart.crease_threshold = 0.0
ob_cube_014.location = (-5.835, -0.08826, 1.273)
ob_cube_014.rotation_euler = (1.571, -0.0, 3.142)
ob_cube_014.scale = (0.05133, 0.1835, 0.01931)
ob_cube_014.lineart.crease_threshold = 0.0
ob_cube_015.location = (-5.835, -0.1539, 1.053)
ob_cube_015.rotation_euler = (0.0, -0.0, 3.142)
ob_cube_015.scale = (0.1476, 0.124, 0.01931)
ob_cube_015.lineart.crease_threshold = 0.0
ob_plane.location = (-9.862, -0.424, 0.6883)
ob_plane.scale = (1.0, 0.6377, 1.0)
ob_plane.lineart.crease_threshold = 0.0
ob_cube_016.location = (-11.5, 0.0, 0.0)
ob_cube_016.lineart.crease_threshold = 0.0
_m = ob_cube_016.modifiers.new('Array', 'ARRAY')
_m.count = 6
_m.constant_offset_displace = (0.0, 0.0, 0.0)
_m.relative_offset_displace = (0.0, 0.0, 1.0)
ob_sun.location = (15.56, -10.86, 14.01)
ob_sun.rotation_euler = (0.3883, 0.8181, -0.02372)
ob_sun.lineart.crease_threshold = 0.0
ob_cube_017.location = (-11.5, 2.713, 0.0)
ob_cube_017.lineart.crease_threshold = 0.0
_m = ob_cube_017.modifiers.new('Array', 'ARRAY')
_m.count = 6
_m.constant_offset_displace = (0.0, 0.0, 0.0)
_m.relative_offset_displace = (0.0, 0.0, 1.0)
ob_cube_018.location = (-8.108, 3.854, 0.5598)
ob_cube_018.scale = (0.4315, 0.4315, 0.4315)
ob_cube_018.lineart.crease_threshold = 0.0
ob_cube_019.location = (-5.835, 3.922, 0.5364)
ob_cube_019.rotation_euler = (0.0, -0.0, 3.142)
ob_cube_019.scale = (1.536, 0.4058, 0.4058)
ob_cube_019.lineart.crease_threshold = 0.0
ob_cube.location = (-9.854, 0.0, 0.0)
ob_cube.lineart.crease_threshold = 0.0
_m = ob_cube.modifiers.new('Bevel', 'BEVEL')
_m.width = 0.02
_m.width_pct = 0.02
_m.limit_method = 'NONE'
ob_cube_001.location = (-9.854, 0.0, 0.0)
ob_cube_001.lineart.crease_threshold = 0.0
ob_cube_003.location = (-9.854, 0.0, 0.0)
ob_cube_003.lineart.crease_threshold = 0.0
_m = ob_cube_003.modifiers.new('Bevel', 'BEVEL')
_m.width = 0.05
_m.width_pct = 0.05
_m.limit_method = 'NONE'
ob_cube_002.location = (-9.854, 0.0, 0.0)
ob_cube_002.lineart.crease_threshold = 0.0
_m = ob_cube_002.modifiers.new('Bevel', 'BEVEL')
_m.width = 0.05
_m.width_pct = 0.05
_m.limit_method = 'NONE'
ob_cube_004.location = (-9.854, 0.0, 0.0)
ob_cube_004.lineart.crease_threshold = 0.0
ob_cube_005.location = (-9.854, 0.0, 0.0)
ob_cube_005.lineart.crease_threshold = 0.0
ob_cube_006.location = (-9.854, 0.0, 0.0)
ob_cube_006.lineart.crease_threshold = 0.0
ob_cube_007.location = (-9.854, 0.0, 0.0)
ob_cube_007.lineart.crease_threshold = 0.0
_m = ob_cube_007.modifiers.new('Bevel', 'BEVEL')
_m.width = 0.02
_m.width_pct = 0.02
_m.limit_method = 'NONE'
ob_cube_024.location = (-9.854, 3.142, 0.0)
ob_cube_024.lineart.crease_threshold = 0.0

# ---- collection membership
scene.collection.objects.link(ob_cube_008)
scene.collection.objects.link(ob_cube_009)
scene.collection.objects.link(ob_cube_010)
scene.collection.objects.link(ob_cube_011)
scene.collection.objects.link(ob_cube_012)
scene.collection.objects.link(ob_cube_013)
scene.collection.objects.link(ob_cube_014)
scene.collection.objects.link(ob_cube_015)
scene.collection.objects.link(ob_plane)
scene.collection.objects.link(ob_cube_016)
scene.collection.objects.link(ob_sun)
scene.collection.objects.link(ob_cube_017)
scene.collection.objects.link(ob_cube_018)
scene.collection.objects.link(ob_cube_019)
col_bed.objects.link(ob_cube)
col_bed.objects.link(ob_cube_001)
col_bed.objects.link(ob_cube_003)
col_bed.objects.link(ob_cube_002)
col_bed.objects.link(ob_cube_004)
col_bed.objects.link(ob_cube_005)
col_bed.objects.link(ob_cube_006)
col_bed.objects.link(ob_cube_007)
col_bed.objects.link(ob_cube_024)

# ---- scene / render settings (as saved in the file)
scene.frame_start = 1; scene.frame_end = 250; scene.frame_set(1)
scene.render.engine = 'BLENDER_EEVEE_NEXT'
scene.render.image_settings.file_format = 'FFMPEG'
scene.render.image_settings.color_mode = 'RGB'
scene.cycles.use_denoising = False
scene.cycles.samples = 128
scene.cycles.sampling_pattern = 'TABULATED_SOBOL'
scene.cycles.use_adaptive_sampling = False
scene.cycles.use_light_tree = False
scene.view_settings.view_transform = 'Filmic'
bpy.context.view_layer.update()

# ---- added for rendering (the .blend has no active camera): camera
cam_auto = bpy.data.cameras.new('AutoCamera')
cam_auto.lens = 50.0
cam_auto.sensor_width = 36.0
cam_auto.clip_end = 1000.0
ob_auto_camera = bpy.data.objects.new('AutoCamera', cam_auto)
scene.collection.objects.link(ob_auto_camera)
ob_auto_camera.location = (0.866754, -9.60276, 8.5895)
ob_auto_camera.rotation_euler = (1.09748, -7.21219e-08, 0.694738)
scene.camera = ob_auto_camera
bpy.context.view_layer.update()
